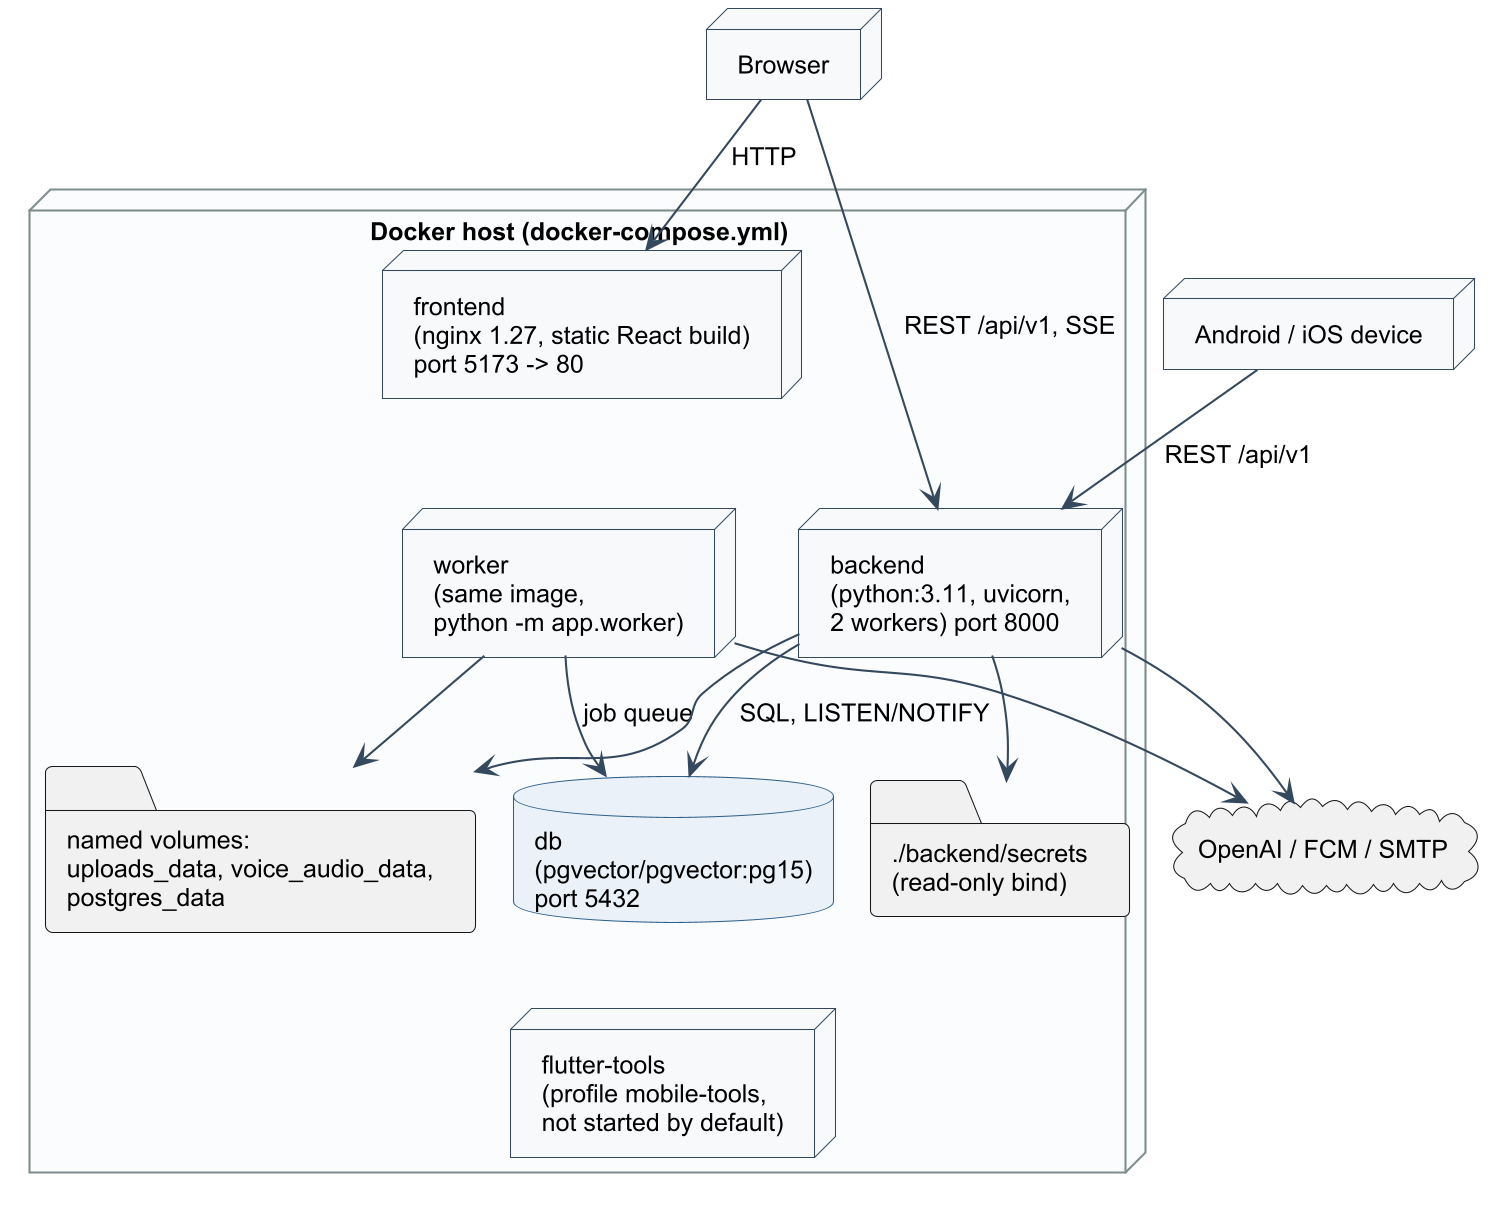

The diagram above was rendered by PlantUML. Its source (embedded in the PNG):
@startuml
!include _style.iuml
top to bottom direction
node "Browser" as BR
node "Android / iOS device" as PH
node "Docker host (docker-compose.yml)" {
  node "frontend\n(nginx 1.27, static React build)\nport 5173 -> 80" as FE
  node "backend\n(python:3.11, uvicorn,\n2 workers) port 8000" as BE
  node "worker\n(same image,\npython -m app.worker)" as WK
  database "db\n(pgvector/pgvector:pg15)\nport 5432" as DB
  folder "named volumes:\nuploads_data, voice_audio_data,\npostgres_data" as VOL
  folder "./backend/secrets\n(read-only bind)" as SEC
  node "flutter-tools\n(profile mobile-tools,\nnot started by default)" as FT
}
cloud "OpenAI / FCM / SMTP" as EXT
BR --> FE : HTTP
BR --> BE : REST /api/v1, SSE
PH --> BE : REST /api/v1
BE --> DB : SQL, LISTEN/NOTIFY
WK --> DB : job queue
BE --> VOL
WK --> VOL
BE --> SEC
BE --> EXT
WK --> EXT
FE -[hidden]down-> WK
DB -[hidden]down-> FT
@enduml